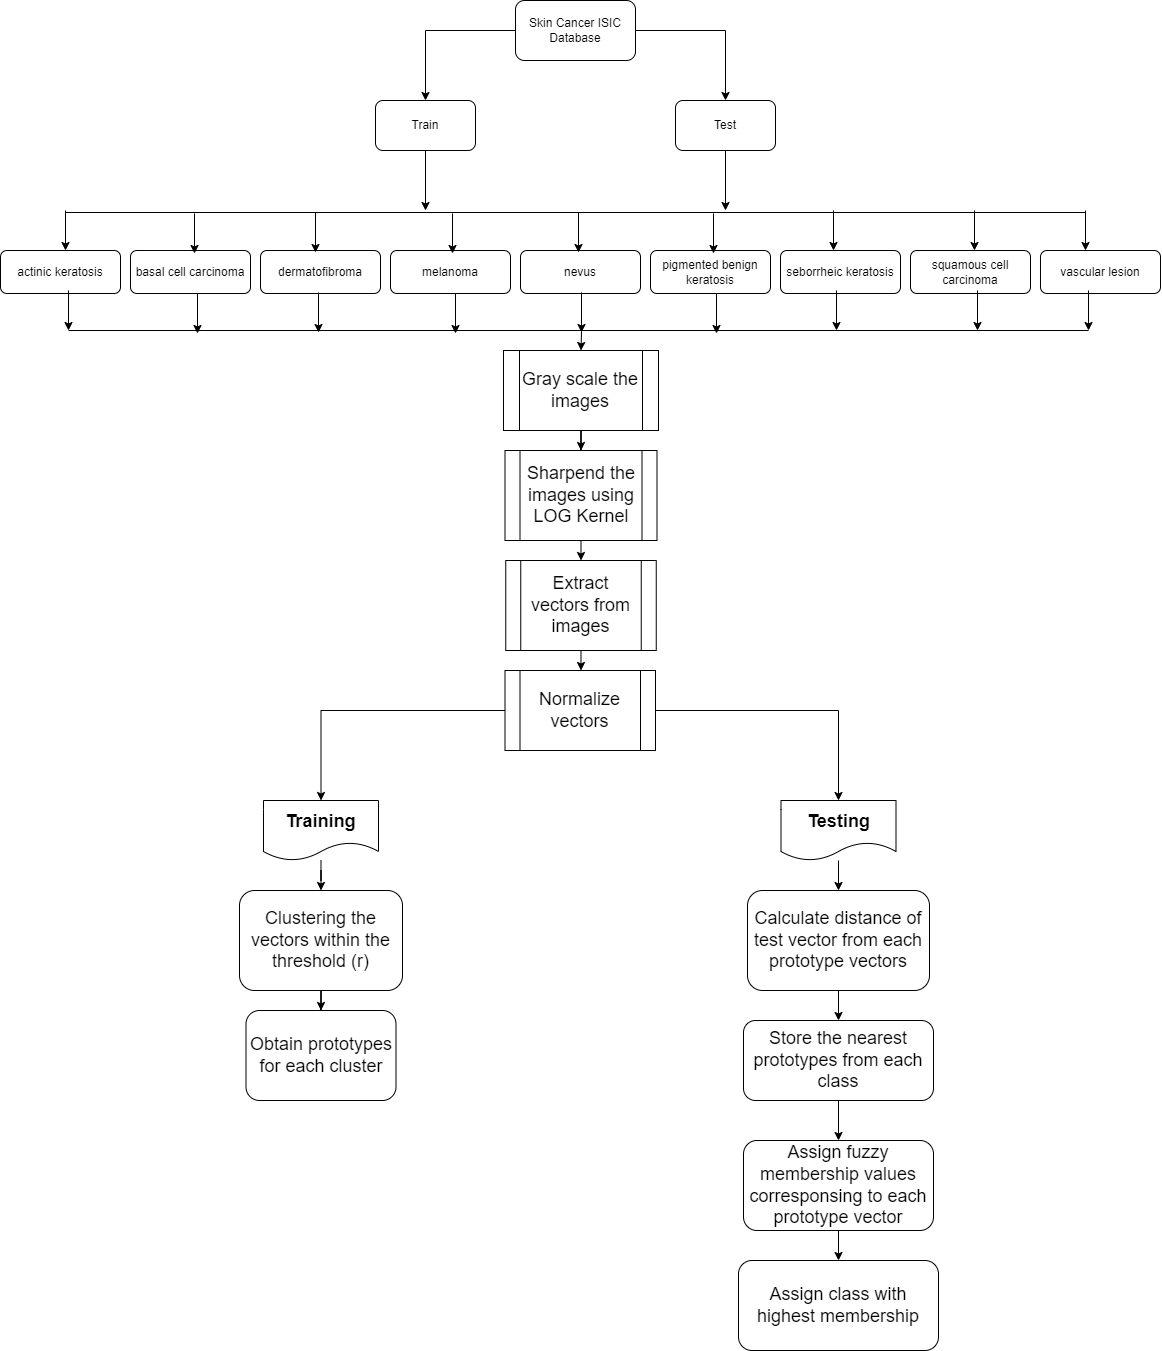

The diagram above was exported from draw.io. Its source (the exported page's mxGraphModel, read from the mxfile embedded in the PNG):
<mxGraphModel dx="2163" dy="686" grid="1" gridSize="10" guides="1" tooltips="1" connect="1" arrows="1" fold="1" page="1" pageScale="1" pageWidth="850" pageHeight="1100" math="0" shadow="0">
  <root>
    <mxCell id="0" />
    <mxCell id="1" parent="0" />
    <mxCell id="_8giFsGVbYCHtBSYdjN1-5" style="edgeStyle=orthogonalEdgeStyle;rounded=0;orthogonalLoop=1;jettySize=auto;html=1;" edge="1" parent="1" source="_8giFsGVbYCHtBSYdjN1-1" target="_8giFsGVbYCHtBSYdjN1-2">
      <mxGeometry relative="1" as="geometry" />
    </mxCell>
    <mxCell id="_8giFsGVbYCHtBSYdjN1-6" style="edgeStyle=orthogonalEdgeStyle;rounded=0;orthogonalLoop=1;jettySize=auto;html=1;" edge="1" parent="1" source="_8giFsGVbYCHtBSYdjN1-1" target="_8giFsGVbYCHtBSYdjN1-3">
      <mxGeometry relative="1" as="geometry" />
    </mxCell>
    <mxCell id="_8giFsGVbYCHtBSYdjN1-1" value="Skin Cancer ISIC Database" style="rounded=1;whiteSpace=wrap;html=1;" vertex="1" parent="1">
      <mxGeometry x="360" y="50" width="120" height="60" as="geometry" />
    </mxCell>
    <mxCell id="_8giFsGVbYCHtBSYdjN1-18" style="edgeStyle=orthogonalEdgeStyle;rounded=0;orthogonalLoop=1;jettySize=auto;html=1;" edge="1" parent="1" source="_8giFsGVbYCHtBSYdjN1-2">
      <mxGeometry relative="1" as="geometry">
        <mxPoint x="270" y="260" as="targetPoint" />
      </mxGeometry>
    </mxCell>
    <mxCell id="_8giFsGVbYCHtBSYdjN1-2" value="Train" style="rounded=1;whiteSpace=wrap;html=1;" vertex="1" parent="1">
      <mxGeometry x="220" y="150" width="100" height="50" as="geometry" />
    </mxCell>
    <mxCell id="_8giFsGVbYCHtBSYdjN1-19" style="edgeStyle=orthogonalEdgeStyle;rounded=0;orthogonalLoop=1;jettySize=auto;html=1;" edge="1" parent="1" source="_8giFsGVbYCHtBSYdjN1-3">
      <mxGeometry relative="1" as="geometry">
        <mxPoint x="570" y="260" as="targetPoint" />
      </mxGeometry>
    </mxCell>
    <mxCell id="_8giFsGVbYCHtBSYdjN1-3" value="Test" style="rounded=1;whiteSpace=wrap;html=1;" vertex="1" parent="1">
      <mxGeometry x="520" y="150" width="100" height="50" as="geometry" />
    </mxCell>
    <mxCell id="_8giFsGVbYCHtBSYdjN1-7" value="actinic keratosis" style="rounded=1;whiteSpace=wrap;html=1;" vertex="1" parent="1">
      <mxGeometry x="-155" y="300" width="120" height="43" as="geometry" />
    </mxCell>
    <mxCell id="_8giFsGVbYCHtBSYdjN1-8" value="basal cell carcinoma" style="rounded=1;whiteSpace=wrap;html=1;" vertex="1" parent="1">
      <mxGeometry x="-25" y="300" width="120" height="43" as="geometry" />
    </mxCell>
    <mxCell id="_8giFsGVbYCHtBSYdjN1-9" value="dermatofibroma" style="rounded=1;whiteSpace=wrap;html=1;" vertex="1" parent="1">
      <mxGeometry x="105" y="300" width="120" height="43" as="geometry" />
    </mxCell>
    <mxCell id="_8giFsGVbYCHtBSYdjN1-10" value="melanoma" style="rounded=1;whiteSpace=wrap;html=1;" vertex="1" parent="1">
      <mxGeometry x="235" y="300" width="120" height="43" as="geometry" />
    </mxCell>
    <mxCell id="_8giFsGVbYCHtBSYdjN1-11" value="nevus" style="rounded=1;whiteSpace=wrap;html=1;" vertex="1" parent="1">
      <mxGeometry x="365" y="300" width="120" height="43" as="geometry" />
    </mxCell>
    <mxCell id="_8giFsGVbYCHtBSYdjN1-12" value="pigmented benign keratosis" style="rounded=1;whiteSpace=wrap;html=1;" vertex="1" parent="1">
      <mxGeometry x="495" y="300" width="120" height="43" as="geometry" />
    </mxCell>
    <mxCell id="_8giFsGVbYCHtBSYdjN1-13" value="seborrheic keratosis" style="rounded=1;whiteSpace=wrap;html=1;" vertex="1" parent="1">
      <mxGeometry x="625" y="300" width="120" height="43" as="geometry" />
    </mxCell>
    <mxCell id="_8giFsGVbYCHtBSYdjN1-14" value="squamous cell carcinoma" style="rounded=1;whiteSpace=wrap;html=1;" vertex="1" parent="1">
      <mxGeometry x="755" y="300" width="120" height="43" as="geometry" />
    </mxCell>
    <mxCell id="_8giFsGVbYCHtBSYdjN1-15" value="vascular lesion" style="rounded=1;whiteSpace=wrap;html=1;" vertex="1" parent="1">
      <mxGeometry x="885" y="300" width="120" height="43" as="geometry" />
    </mxCell>
    <mxCell id="_8giFsGVbYCHtBSYdjN1-16" value="" style="endArrow=none;html=1;rounded=0;" edge="1" parent="1">
      <mxGeometry width="50" height="50" relative="1" as="geometry">
        <mxPoint x="-90" y="262" as="sourcePoint" />
        <mxPoint x="930" y="262" as="targetPoint" />
      </mxGeometry>
    </mxCell>
    <mxCell id="_8giFsGVbYCHtBSYdjN1-20" value="" style="endArrow=classic;html=1;rounded=0;entryX=0.5;entryY=0;entryDx=0;entryDy=0;" edge="1" parent="1">
      <mxGeometry width="50" height="50" relative="1" as="geometry">
        <mxPoint x="-90" y="260" as="sourcePoint" />
        <mxPoint x="-90" y="300" as="targetPoint" />
      </mxGeometry>
    </mxCell>
    <mxCell id="_8giFsGVbYCHtBSYdjN1-21" value="" style="endArrow=classic;html=1;rounded=0;entryX=0.5;entryY=0;entryDx=0;entryDy=0;" edge="1" parent="1">
      <mxGeometry width="50" height="50" relative="1" as="geometry">
        <mxPoint x="39" y="263" as="sourcePoint" />
        <mxPoint x="39" y="303" as="targetPoint" />
      </mxGeometry>
    </mxCell>
    <mxCell id="_8giFsGVbYCHtBSYdjN1-22" value="" style="endArrow=classic;html=1;rounded=0;entryX=0.5;entryY=0;entryDx=0;entryDy=0;" edge="1" parent="1">
      <mxGeometry width="50" height="50" relative="1" as="geometry">
        <mxPoint x="160" y="262" as="sourcePoint" />
        <mxPoint x="160" y="302" as="targetPoint" />
      </mxGeometry>
    </mxCell>
    <mxCell id="_8giFsGVbYCHtBSYdjN1-23" value="" style="endArrow=classic;html=1;rounded=0;entryX=0.5;entryY=0;entryDx=0;entryDy=0;" edge="1" parent="1">
      <mxGeometry width="50" height="50" relative="1" as="geometry">
        <mxPoint x="297" y="263" as="sourcePoint" />
        <mxPoint x="297" y="303" as="targetPoint" />
      </mxGeometry>
    </mxCell>
    <mxCell id="_8giFsGVbYCHtBSYdjN1-24" value="" style="endArrow=classic;html=1;rounded=0;entryX=0.5;entryY=0;entryDx=0;entryDy=0;" edge="1" parent="1">
      <mxGeometry width="50" height="50" relative="1" as="geometry">
        <mxPoint x="423" y="262" as="sourcePoint" />
        <mxPoint x="423" y="302" as="targetPoint" />
      </mxGeometry>
    </mxCell>
    <mxCell id="_8giFsGVbYCHtBSYdjN1-25" value="" style="endArrow=classic;html=1;rounded=0;entryX=0.5;entryY=0;entryDx=0;entryDy=0;" edge="1" parent="1">
      <mxGeometry width="50" height="50" relative="1" as="geometry">
        <mxPoint x="558" y="263" as="sourcePoint" />
        <mxPoint x="558" y="303" as="targetPoint" />
      </mxGeometry>
    </mxCell>
    <mxCell id="_8giFsGVbYCHtBSYdjN1-26" value="" style="endArrow=classic;html=1;rounded=0;entryX=0.5;entryY=0;entryDx=0;entryDy=0;" edge="1" parent="1">
      <mxGeometry width="50" height="50" relative="1" as="geometry">
        <mxPoint x="678" y="260" as="sourcePoint" />
        <mxPoint x="678" y="300" as="targetPoint" />
      </mxGeometry>
    </mxCell>
    <mxCell id="_8giFsGVbYCHtBSYdjN1-27" value="" style="endArrow=classic;html=1;rounded=0;entryX=0.5;entryY=0;entryDx=0;entryDy=0;" edge="1" parent="1">
      <mxGeometry width="50" height="50" relative="1" as="geometry">
        <mxPoint x="819" y="260" as="sourcePoint" />
        <mxPoint x="819" y="300" as="targetPoint" />
      </mxGeometry>
    </mxCell>
    <mxCell id="_8giFsGVbYCHtBSYdjN1-28" value="" style="endArrow=classic;html=1;rounded=0;entryX=0.5;entryY=0;entryDx=0;entryDy=0;" edge="1" parent="1">
      <mxGeometry width="50" height="50" relative="1" as="geometry">
        <mxPoint x="930" y="260" as="sourcePoint" />
        <mxPoint x="930" y="300" as="targetPoint" />
      </mxGeometry>
    </mxCell>
    <mxCell id="_8giFsGVbYCHtBSYdjN1-29" value="" style="endArrow=classic;html=1;rounded=0;entryX=0.5;entryY=0;entryDx=0;entryDy=0;" edge="1" parent="1">
      <mxGeometry width="50" height="50" relative="1" as="geometry">
        <mxPoint x="-87" y="340" as="sourcePoint" />
        <mxPoint x="-87" y="380" as="targetPoint" />
      </mxGeometry>
    </mxCell>
    <mxCell id="_8giFsGVbYCHtBSYdjN1-30" value="" style="endArrow=classic;html=1;rounded=0;entryX=0.5;entryY=0;entryDx=0;entryDy=0;" edge="1" parent="1">
      <mxGeometry width="50" height="50" relative="1" as="geometry">
        <mxPoint x="163" y="342" as="sourcePoint" />
        <mxPoint x="163" y="382" as="targetPoint" />
      </mxGeometry>
    </mxCell>
    <mxCell id="_8giFsGVbYCHtBSYdjN1-31" value="" style="endArrow=classic;html=1;rounded=0;entryX=0.5;entryY=0;entryDx=0;entryDy=0;" edge="1" parent="1">
      <mxGeometry width="50" height="50" relative="1" as="geometry">
        <mxPoint x="426" y="342" as="sourcePoint" />
        <mxPoint x="426" y="382" as="targetPoint" />
      </mxGeometry>
    </mxCell>
    <mxCell id="_8giFsGVbYCHtBSYdjN1-32" value="" style="endArrow=classic;html=1;rounded=0;entryX=0.5;entryY=0;entryDx=0;entryDy=0;" edge="1" parent="1">
      <mxGeometry width="50" height="50" relative="1" as="geometry">
        <mxPoint x="681" y="340" as="sourcePoint" />
        <mxPoint x="681" y="380" as="targetPoint" />
      </mxGeometry>
    </mxCell>
    <mxCell id="_8giFsGVbYCHtBSYdjN1-33" value="" style="endArrow=classic;html=1;rounded=0;entryX=0.5;entryY=0;entryDx=0;entryDy=0;" edge="1" parent="1">
      <mxGeometry width="50" height="50" relative="1" as="geometry">
        <mxPoint x="822" y="340" as="sourcePoint" />
        <mxPoint x="822" y="380" as="targetPoint" />
      </mxGeometry>
    </mxCell>
    <mxCell id="_8giFsGVbYCHtBSYdjN1-34" value="" style="endArrow=classic;html=1;rounded=0;entryX=0.5;entryY=0;entryDx=0;entryDy=0;" edge="1" parent="1">
      <mxGeometry width="50" height="50" relative="1" as="geometry">
        <mxPoint x="933" y="340" as="sourcePoint" />
        <mxPoint x="933" y="380" as="targetPoint" />
      </mxGeometry>
    </mxCell>
    <mxCell id="_8giFsGVbYCHtBSYdjN1-35" value="" style="endArrow=classic;html=1;rounded=0;entryX=0.5;entryY=0;entryDx=0;entryDy=0;" edge="1" parent="1">
      <mxGeometry width="50" height="50" relative="1" as="geometry">
        <mxPoint x="300" y="343" as="sourcePoint" />
        <mxPoint x="300" y="383" as="targetPoint" />
      </mxGeometry>
    </mxCell>
    <mxCell id="_8giFsGVbYCHtBSYdjN1-36" value="" style="endArrow=classic;html=1;rounded=0;entryX=0.5;entryY=0;entryDx=0;entryDy=0;" edge="1" parent="1">
      <mxGeometry width="50" height="50" relative="1" as="geometry">
        <mxPoint x="561" y="343" as="sourcePoint" />
        <mxPoint x="561" y="383" as="targetPoint" />
      </mxGeometry>
    </mxCell>
    <mxCell id="_8giFsGVbYCHtBSYdjN1-37" value="" style="endArrow=classic;html=1;rounded=0;entryX=0.5;entryY=0;entryDx=0;entryDy=0;" edge="1" parent="1">
      <mxGeometry width="50" height="50" relative="1" as="geometry">
        <mxPoint x="42" y="343" as="sourcePoint" />
        <mxPoint x="42" y="383" as="targetPoint" />
      </mxGeometry>
    </mxCell>
    <mxCell id="_8giFsGVbYCHtBSYdjN1-38" value="" style="endArrow=none;html=1;rounded=0;" edge="1" parent="1">
      <mxGeometry width="50" height="50" relative="1" as="geometry">
        <mxPoint x="-87" y="380" as="sourcePoint" />
        <mxPoint x="933" y="380" as="targetPoint" />
      </mxGeometry>
    </mxCell>
    <mxCell id="_8giFsGVbYCHtBSYdjN1-45" value="" style="edgeStyle=orthogonalEdgeStyle;rounded=0;orthogonalLoop=1;jettySize=auto;html=1;exitX=0.5;exitY=1;exitDx=0;exitDy=0;" edge="1" parent="1" source="_8giFsGVbYCHtBSYdjN1-40" target="_8giFsGVbYCHtBSYdjN1-42">
      <mxGeometry relative="1" as="geometry">
        <mxPoint x="425.5" y="660" as="sourcePoint" />
      </mxGeometry>
    </mxCell>
    <mxCell id="_8giFsGVbYCHtBSYdjN1-40" value="&lt;font style=&quot;font-size: 18px;&quot;&gt;Gray scale the images&lt;/font&gt;" style="shape=process;whiteSpace=wrap;html=1;backgroundOutline=1;" vertex="1" parent="1">
      <mxGeometry x="348" y="400" width="155" height="80" as="geometry" />
    </mxCell>
    <mxCell id="_8giFsGVbYCHtBSYdjN1-41" value="" style="endArrow=classic;html=1;rounded=0;entryX=0.5;entryY=0;entryDx=0;entryDy=0;" edge="1" parent="1" target="_8giFsGVbYCHtBSYdjN1-40">
      <mxGeometry width="50" height="50" relative="1" as="geometry">
        <mxPoint x="426" y="381" as="sourcePoint" />
        <mxPoint x="426" y="421" as="targetPoint" />
      </mxGeometry>
    </mxCell>
    <mxCell id="_8giFsGVbYCHtBSYdjN1-46" value="" style="edgeStyle=orthogonalEdgeStyle;rounded=0;orthogonalLoop=1;jettySize=auto;html=1;" edge="1" parent="1" source="_8giFsGVbYCHtBSYdjN1-42" target="_8giFsGVbYCHtBSYdjN1-43">
      <mxGeometry relative="1" as="geometry" />
    </mxCell>
    <mxCell id="_8giFsGVbYCHtBSYdjN1-42" value="&lt;font style=&quot;font-size: 18px;&quot;&gt;Sharpend the images using LOG Kernel&lt;/font&gt;" style="shape=process;whiteSpace=wrap;html=1;backgroundOutline=1;" vertex="1" parent="1">
      <mxGeometry x="349.5" y="500" width="152" height="90" as="geometry" />
    </mxCell>
    <mxCell id="_8giFsGVbYCHtBSYdjN1-47" value="" style="edgeStyle=orthogonalEdgeStyle;rounded=0;orthogonalLoop=1;jettySize=auto;html=1;" edge="1" parent="1" source="_8giFsGVbYCHtBSYdjN1-43" target="_8giFsGVbYCHtBSYdjN1-44">
      <mxGeometry relative="1" as="geometry" />
    </mxCell>
    <mxCell id="_8giFsGVbYCHtBSYdjN1-43" value="&lt;font style=&quot;font-size: 18px;&quot;&gt;Extract vectors from images&lt;/font&gt;" style="shape=process;whiteSpace=wrap;html=1;backgroundOutline=1;" vertex="1" parent="1">
      <mxGeometry x="350.25" y="610" width="150.5" height="90" as="geometry" />
    </mxCell>
    <mxCell id="_8giFsGVbYCHtBSYdjN1-49" style="edgeStyle=orthogonalEdgeStyle;rounded=0;orthogonalLoop=1;jettySize=auto;html=1;entryX=0.5;entryY=0;entryDx=0;entryDy=0;" edge="1" parent="1" source="_8giFsGVbYCHtBSYdjN1-44" target="_8giFsGVbYCHtBSYdjN1-52">
      <mxGeometry relative="1" as="geometry">
        <mxPoint x="280" y="1010.9999999999998" as="targetPoint" />
      </mxGeometry>
    </mxCell>
    <mxCell id="_8giFsGVbYCHtBSYdjN1-51" style="edgeStyle=orthogonalEdgeStyle;rounded=0;orthogonalLoop=1;jettySize=auto;html=1;entryX=0.5;entryY=0;entryDx=0;entryDy=0;" edge="1" parent="1" source="_8giFsGVbYCHtBSYdjN1-44" target="_8giFsGVbYCHtBSYdjN1-53">
      <mxGeometry relative="1" as="geometry">
        <mxPoint x="580" y="1010.9999999999998" as="targetPoint" />
      </mxGeometry>
    </mxCell>
    <mxCell id="_8giFsGVbYCHtBSYdjN1-44" value="&lt;font style=&quot;font-size: 18px;&quot;&gt;Normalize vectors&lt;/font&gt;" style="shape=process;whiteSpace=wrap;html=1;backgroundOutline=1;" vertex="1" parent="1">
      <mxGeometry x="349.5" y="720" width="150.5" height="80" as="geometry" />
    </mxCell>
    <mxCell id="_8giFsGVbYCHtBSYdjN1-60" value="" style="edgeStyle=orthogonalEdgeStyle;rounded=0;orthogonalLoop=1;jettySize=auto;html=1;" edge="1" parent="1" source="_8giFsGVbYCHtBSYdjN1-52" target="_8giFsGVbYCHtBSYdjN1-54">
      <mxGeometry relative="1" as="geometry" />
    </mxCell>
    <mxCell id="_8giFsGVbYCHtBSYdjN1-52" value="&lt;font style=&quot;font-size: 18px;&quot;&gt;Training&lt;/font&gt;" style="shape=document;whiteSpace=wrap;html=1;boundedLbl=1;fontStyle=1" vertex="1" parent="1">
      <mxGeometry x="108" y="850" width="115" height="60" as="geometry" />
    </mxCell>
    <mxCell id="_8giFsGVbYCHtBSYdjN1-63" value="" style="edgeStyle=orthogonalEdgeStyle;rounded=0;orthogonalLoop=1;jettySize=auto;html=1;" edge="1" parent="1" source="_8giFsGVbYCHtBSYdjN1-53" target="_8giFsGVbYCHtBSYdjN1-56">
      <mxGeometry relative="1" as="geometry" />
    </mxCell>
    <mxCell id="_8giFsGVbYCHtBSYdjN1-53" value="&lt;font style=&quot;font-size: 18px;&quot;&gt;Testing&lt;/font&gt;" style="shape=document;whiteSpace=wrap;html=1;boundedLbl=1;fontStyle=1" vertex="1" parent="1">
      <mxGeometry x="625.5" y="850" width="115" height="60" as="geometry" />
    </mxCell>
    <mxCell id="_8giFsGVbYCHtBSYdjN1-61" value="" style="edgeStyle=orthogonalEdgeStyle;rounded=0;orthogonalLoop=1;jettySize=auto;html=1;" edge="1" parent="1" source="_8giFsGVbYCHtBSYdjN1-54" target="_8giFsGVbYCHtBSYdjN1-55">
      <mxGeometry relative="1" as="geometry" />
    </mxCell>
    <mxCell id="_8giFsGVbYCHtBSYdjN1-54" value="&lt;font style=&quot;font-size: 18px;&quot;&gt;Clustering the vectors within the threshold (r)&lt;/font&gt;" style="rounded=1;whiteSpace=wrap;html=1;" vertex="1" parent="1">
      <mxGeometry x="84" y="940" width="163" height="100" as="geometry" />
    </mxCell>
    <mxCell id="_8giFsGVbYCHtBSYdjN1-55" value="&lt;font style=&quot;font-size: 18px;&quot;&gt;Obtain prototypes for each cluster&lt;/font&gt;" style="rounded=1;whiteSpace=wrap;html=1;" vertex="1" parent="1">
      <mxGeometry x="90.5" y="1060" width="150" height="90" as="geometry" />
    </mxCell>
    <mxCell id="_8giFsGVbYCHtBSYdjN1-64" value="" style="edgeStyle=orthogonalEdgeStyle;rounded=0;orthogonalLoop=1;jettySize=auto;html=1;" edge="1" parent="1" source="_8giFsGVbYCHtBSYdjN1-56" target="_8giFsGVbYCHtBSYdjN1-57">
      <mxGeometry relative="1" as="geometry" />
    </mxCell>
    <mxCell id="_8giFsGVbYCHtBSYdjN1-56" value="&lt;font style=&quot;font-size: 18px;&quot;&gt;Calculate distance of test vector from each prototype vectors&lt;/font&gt;" style="rounded=1;whiteSpace=wrap;html=1;" vertex="1" parent="1">
      <mxGeometry x="592" y="940" width="182" height="100" as="geometry" />
    </mxCell>
    <mxCell id="_8giFsGVbYCHtBSYdjN1-65" value="" style="edgeStyle=orthogonalEdgeStyle;rounded=0;orthogonalLoop=1;jettySize=auto;html=1;" edge="1" parent="1" source="_8giFsGVbYCHtBSYdjN1-57" target="_8giFsGVbYCHtBSYdjN1-58">
      <mxGeometry relative="1" as="geometry" />
    </mxCell>
    <mxCell id="_8giFsGVbYCHtBSYdjN1-57" value="&lt;font style=&quot;font-size: 18px;&quot;&gt;Store the nearest prototypes from each class&lt;/font&gt;" style="rounded=1;whiteSpace=wrap;html=1;" vertex="1" parent="1">
      <mxGeometry x="588" y="1070" width="190" height="80" as="geometry" />
    </mxCell>
    <mxCell id="_8giFsGVbYCHtBSYdjN1-66" value="" style="edgeStyle=orthogonalEdgeStyle;rounded=0;orthogonalLoop=1;jettySize=auto;html=1;" edge="1" parent="1" source="_8giFsGVbYCHtBSYdjN1-58" target="_8giFsGVbYCHtBSYdjN1-59">
      <mxGeometry relative="1" as="geometry" />
    </mxCell>
    <mxCell id="_8giFsGVbYCHtBSYdjN1-58" value="&lt;font style=&quot;font-size: 18px;&quot;&gt;Assign fuzzy membership values corresponsing to each prototype vector&lt;/font&gt;" style="rounded=1;whiteSpace=wrap;html=1;" vertex="1" parent="1">
      <mxGeometry x="588" y="1190" width="190" height="90" as="geometry" />
    </mxCell>
    <mxCell id="_8giFsGVbYCHtBSYdjN1-59" value="&lt;font style=&quot;font-size: 18px;&quot;&gt;Assign class with highest membership&lt;/font&gt;" style="rounded=1;whiteSpace=wrap;html=1;" vertex="1" parent="1">
      <mxGeometry x="583" y="1310" width="200" height="90" as="geometry" />
    </mxCell>
  </root>
</mxGraphModel>